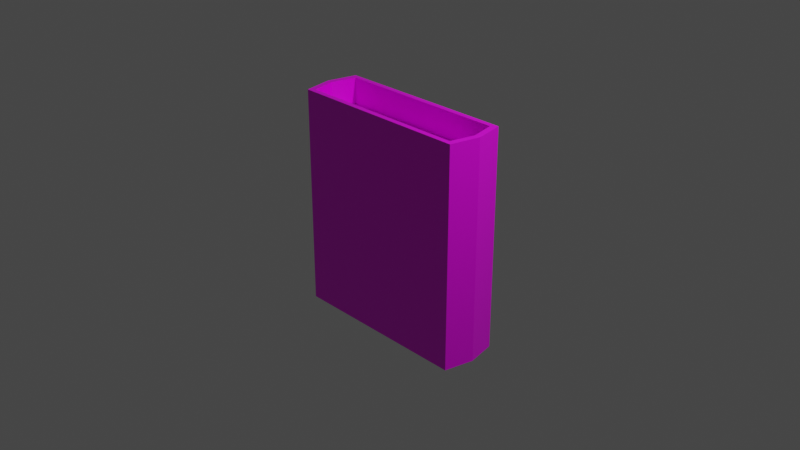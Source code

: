 # Source: atari-cartridge.blend  (saved by Blender 3.1.7; exported with 4.5.12 LTS)
import bpy
from mathutils import Matrix  # noqa: F401  (used for matrix-valued properties, if any)

bpy.ops.wm.read_factory_settings(use_empty=True)
scene = bpy.context.scene
scene.name = 'Scene'

# ---- collections
col_collection = bpy.data.collections.new('Collection'); scene.collection.children.link(col_collection)

# ---- images (referenced by path relative to the original .blend; pixels are not part of the script)
import os
ASSET_DIR = os.environ.get("B2B_ASSET_DIR", "")  # directory of the original .blend (textures are referenced by path, not embedded)
HERE = os.path.dirname(os.path.abspath(__file__))  # packed textures are extracted next to this script under _unpacked/

def load_image(name, relpath, width, height, colorspace="sRGB"):
    """Load a texture the original file referenced (path relative to the .blend, or extracted next to this script)."""
    p = next((c for c in (os.path.join(HERE, relpath), os.path.join(ASSET_DIR, relpath)) if relpath and os.path.exists(c)), "")
    if p:
        img = bpy.data.images.load(p, check_existing=True)
        img.name = name
    else:  # same state as the original file: an image datablock whose file is absent (Cycles renders it pink)
        img = bpy.data.images.new(name, width, height)
        img.source = "FILE"
        img.filepath = "//" + (relpath or name)
    img.colorspace_settings.name = colorspace
    return img
img_cursed_atari = load_image('cursed-atari', 'cursed-atari.png', 1024, 1024, 'sRGB')

# ---- materials (node trees are filled in below, after node groups)
mat_material = bpy.data.materials.new('Material')
mat_material.alpha_threshold = 0.0
mat_material.use_transparent_shadow = False
mat_material.line_color = (0.0, 0.0, 0.0, 1.0)

# ---- material node trees
mat_material.use_nodes = True; mat_material.node_tree.nodes.clear()
_N = mat_material.node_tree.nodes; _L = mat_material.node_tree.links
n0 = _N.new('ShaderNodeOutputMaterial'); n0.name = 'Material Output'; n0.location = (300, 300)
n1 = _N.new('ShaderNodeBsdfPrincipled'); n1.name = 'Principled BSDF'; n1.location = (10, 300)
n1.distribution = 'GGX'
n1.subsurface_method = 'RANDOM_WALK_SKIN'
n1.inputs[2].default_value = 0.4
n1.inputs[3].default_value = 1.45
n1.inputs[27].default_value = (0.0, 0.0, 0.0, 1.0)
n1.inputs[28].default_value = 1.0
n2 = _N.new('ShaderNodeTexImage'); n2.name = 'Image Texture'; n2.location = (-280, 280)
n2.image = img_cursed_atari
n2.interpolation = 'Closest'
_L.new(n1.outputs[0], n0.inputs[0])
_L.new(n2.outputs[0], n1.inputs[0])
n0.is_active_output = True

# ---- world
world_world = bpy.data.worlds.new('World'); scene.world = world_world
world_world.use_nodes = True; world_world.node_tree.nodes.clear()
_N = world_world.node_tree.nodes; _L = world_world.node_tree.links
n0 = _N.new('ShaderNodeOutputWorld'); n0.name = 'World Output'; n0.location = (300, 300)
n1 = _N.new('ShaderNodeBackground'); n1.name = 'Background'; n1.location = (10, 300)
n1.inputs[0].default_value = (0.05088, 0.05088, 0.05088, 1.0)
_L.new(n1.outputs[0], n0.inputs[0])
n0.is_active_output = True
world_world.color = (0.05088, 0.05088, 0.05088)
world_world.use_sun_shadow = False
world_world.sun_shadow_jitter_overblur = 0.0

# ---- cameras
cam_camera = bpy.data.cameras.new('Camera')
cam_camera.clip_end = 100.0
cam_camera.ortho_scale = 7.314

# ---- lights
light_light = bpy.data.lights.new('Light', 'POINT')
light_light.transmission_factor = 0.0
light_light.energy = 1000.0
light_light.shadow_soft_size = 0.1
light_light.shadow_maximum_resolution = 0.006
light_light.use_absolute_resolution = True

# ---- meshes
me_cube = bpy.data.meshes.new('Cube')
me_cube.from_pydata([(0.9415, 0.8322, 1.0), (1.0, 1.0, -1.0), (0.9415, -0.8322, 1.0), (1.0, -1.0, -1.0), (-0.9415, 0.8322, 1.0), (-1.0, 1.0, -1.0), (-0.9415, -0.8322, 1.0), (-1.0, -1.0, -1.0), (-1.067, 0.0, -1.0), (1.004, 0.0, 1.0), (-1.004, 0.0, 1.0), (1.067, 0.0, -1.0), (1.0, -1.0, 1.0), (-1.0, -1.0, 1.0), (1.067, 0.0, 1.0), (-1.067, 0.0, 1.0), (-1.0, 1.0, 1.0), (1.0, 1.0, 1.0), (-1.004, 0.0, 0.7581), (1.004, 0.0, 0.7581), (0.9415, -0.8322, 0.7581), (-0.9415, -0.8322, 0.7581), (-0.9415, 0.8322, 0.7581), (0.9415, 0.8322, 0.7581)], [], [(9, 0, 23, 19), (3, 12, 13, 7), (8, 15, 16, 5), (8, 11, 3, 7), (11, 14, 12, 3), (5, 16, 17, 1), (1, 17, 14, 11), (5, 1, 11, 8), (7, 13, 15, 8), (2, 9, 19, 20), (2, 6, 13, 12), (9, 2, 12, 14), (10, 4, 16, 15), (4, 0, 17, 16), (0, 9, 14, 17), (6, 10, 15, 13), (19, 18, 21, 20), (23, 22, 18, 19), (4, 10, 18, 22), (6, 2, 20, 21), (10, 6, 21, 18), (0, 4, 22, 23)])
_uv = me_cube.uv_layers.new(name='UVMap')
_uv.uv.foreach_set('vector', [0.5, 0.331, 0.357, 0.3185, 0.357, 0.3185, 0.5, 0.331, 1.0, 0.6719, 1.0, 1.0, 0.6719, 1.0, 0.6719, 0.6719, 0.1719, 0.3594, 0.1719, 0.6875, 0.0, 0.6875, 0.0, 0.3594, 0.1719, 0.3594, 0.1719, 0.0, 0.3281, 0.01562, 0.3281, 0.3438, 0.8281, 0.0, 0.8281, 0.3281, 0.6719, 0.3281, 0.6719, 0.0, 1.0, 0.3281, 1.0, 0.6719, 0.6719, 0.6719, 0.6719, 0.3281, 1.0, 0.0, 1.0, 0.3281, 0.8281, 0.3281, 0.8281, 0.0, 0.0, 0.3438, 0.0, 0.01562, 0.1719, 0.0, 0.1719, 0.3594, 0.3281, 0.3594, 0.3281, 0.6875, 0.1719, 0.6875, 0.1719, 0.3594, 0.643, 0.3185, 0.5, 0.331, 0.5, 0.331, 0.643, 0.3185, 0.643, 0.3185, 0.643, 0.04083, 0.6719, 0.01562, 0.6719, 0.3438, 0.5, 0.331, 0.643, 0.3185, 0.6719, 0.3438, 0.5, 0.3594, 0.5, 0.02833, 0.357, 0.04083, 0.3281, 0.01562, 0.5, 0.0, 0.357, 0.04083, 0.357, 0.3185, 0.3281, 0.3438, 0.3281, 0.01562, 0.357, 0.3185, 0.5, 0.331, 0.5, 0.3594, 0.3281, 0.3438, 0.643, 0.04083, 0.5, 0.02833, 0.5, 0.0, 0.6719, 0.01562, 0.5, 0.331, 0.5, 0.02833, 0.643, 0.04083, 0.643, 0.3185, 0.357, 0.3185, 0.357, 0.04083, 0.5, 0.02833, 0.5, 0.331, 0.357, 0.04083, 0.5, 0.02833, 0.5, 0.02833, 0.357, 0.04083, 0.643, 0.04083, 0.643, 0.3185, 0.643, 0.3185, 0.643, 0.04083, 0.5, 0.02833, 0.643, 0.04083, 0.643, 0.04083, 0.5, 0.02833, 0.357, 0.3185, 0.357, 0.04083, 0.357, 0.04083, 0.357, 0.3185])
me_cube.materials.append(mat_material)
me_cube.use_remesh_preserve_volume = False
me_cube.use_remesh_preserve_attributes = False
me_cube.use_mirror_vertex_groups = False
me_cube.update()

# ---- objects
ob_cube = bpy.data.objects.new('Cube', me_cube)
ob_light = bpy.data.objects.new('Light', light_light)
ob_camera = bpy.data.objects.new('Camera', cam_camera)

# ---- transforms, parenting, visibility, modifiers, constraints
ob_cube.location = (0.0, 0.0, 0.0)
ob_cube.scale = (1.0, 0.32, 1.2)
ob_cube.lock_rotations_4d = False
ob_cube.empty_display_type = 'ARROWS'
ob_cube.lineart.crease_threshold = 0.0
ob_light.location = (4.076, 1.005, 5.904)
ob_light.rotation_euler = (0.6503, 0.05522, 1.866)
ob_light.lock_rotations_4d = False
ob_light.empty_display_type = 'ARROWS'
ob_light.color = (0.0, 0.0, 0.0, 0.0)
ob_light.lineart.crease_threshold = 0.0
ob_camera.location = (7.359, -6.926, 4.958)
ob_camera.rotation_euler = (1.109, 0.0, 0.8149)
ob_camera.lock_rotations_4d = False
ob_camera.empty_display_type = 'ARROWS'
ob_camera.color = (0.0, 0.0, 0.0, 0.0)
ob_camera.display_type = 'WIRE'
ob_camera.lineart.crease_threshold = 0.0

# ---- collection membership
col_collection.objects.link(ob_cube)
col_collection.objects.link(ob_light)
col_collection.objects.link(ob_camera)

# ---- scene / render settings (as saved in the file)
scene.camera = ob_camera
scene.frame_start = 1; scene.frame_end = 250; scene.frame_set(0)
scene.render.engine = 'BLENDER_EEVEE_NEXT'
scene.cycles.sampling_pattern = 'TABULATED_SOBOL'
scene.cycles.use_light_tree = False
scene.view_settings.view_transform = 'Filmic'
bpy.context.view_layer.update()
